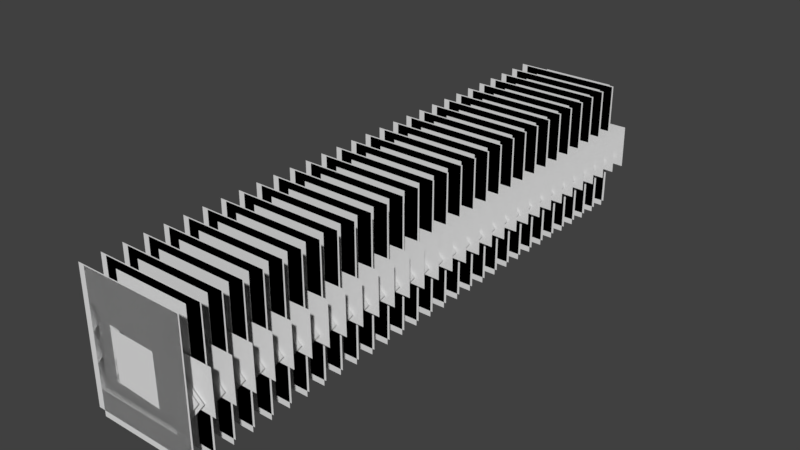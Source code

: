 # Source: particlesFG.blend  (saved by Blender 2.78.0; exported with 4.5.12 LTS)
import bpy
from mathutils import Matrix  # noqa: F401  (used for matrix-valued properties, if any)

bpy.ops.wm.read_factory_settings(use_empty=True)
scene = bpy.context.scene
scene.name = 'Scene'

# ---- collections
col_collection_1 = bpy.data.collections.new('Collection 1'); scene.collection.children.link(col_collection_1)

# ---- world
world_world = bpy.data.worlds.new('World'); scene.world = world_world
world_world.color = (0.05088, 0.05088, 0.05088)
world_world.use_sun_shadow = False
world_world.sun_shadow_jitter_overblur = 0.0
world_world.cycles.sampling_method = 'MANUAL'

# ---- meshes
me_plane_001 = bpy.data.meshes.new('Plane.001')
me_plane_001.from_pydata([(-0.2354, 8.263e-08, 0.2814), (-0.1523, 0.07, -0.2506), (-0.2084, 3.189e-09, 0.1517), (-0.2106, 8.433e-08, 0.2771), (-0.2106, 8.433e-08, -0.2684), (0.2104, 8.433e-08, 0.2771), (0.2086, 8.433e-08, -0.2669), (-0.2372, 8.263e-08, -0.2453), (0.2179, 8.263e-08, -0.2436), (0.2162, 8.263e-08, 0.2814), (-0.154, 0.07, 0.2565), (0.1583, 0.07, -0.2495), (0.16, 0.07, 0.2565), (-0.2084, 3.189e-09, -0.1642), (0.1493, 3.189e-09, -0.1642), (0.1493, 9.569e-07, 0.1517), (-0.1077, -1.079e-06, -0.09426), (0.07676, -1.079e-06, -0.1056), (0.07514, -1.079e-06, 0.09666), (-0.1103, -1.835e-06, 0.1007), (-0.1361, 0.08, 0.1229), (0.09793, 0.08, 0.1178), (0.09997, 0.08, -0.1373), (-0.1327, 0.08, -0.1231), (-0.08229, 4.695e-08, 0.08528), (-0.08229, 4.695e-08, -0.0513), (0.06684, 6.8e-07, 0.07943), (0.06489, 6.8e-07, -0.0552), (0.1262, 0.02, 0.1055), (0.1458, 0.02, -0.1043), (-0.1357, 0.02, 0.1041), (-0.1357, 0.02, -0.1016), (0.09157, 0.05, -0.2199), (-0.2024, 0.05, 0.0348), (-0.09213, 0.05, 0.2038), (0.2238, 0.05, -0.04848), (-0.1189, -1.118e-07, 0.1096), (-0.1189, -1.118e-07, -0.09619), (0.1058, 8.419e-07, 0.1007), (0.1028, 8.419e-07, -0.1021), (-0.1197, 0.01, 0.1013), (-0.1197, 0.01, -0.1045), (0.1049, 0.01, 0.09245), (0.102, 0.01, -0.1104), (-0.144, 0.03, 0.0938), (-0.144, 0.03, -0.09669), (0.1051, 0.03, 0.08564), (0.1018, 0.03, -0.1021), (0.07835, 0.04, -0.218), (-0.2156, 0.04, 0.03672), (-0.1054, 0.04, 0.2057), (0.2106, 0.04, -0.04656), (-0.2577, 0.06, -0.08085), (0.2587, 0.06, -0.08697), (0.2567, 0.06, 0.09061), (-0.2618, 0.06, 0.08653)], [], [(0, 7, 8, 9), (10, 1, 11, 12), (13, 14, 15, 2), (17, 18, 19, 16), (22, 21, 20, 23), (4, 6, 5, 3), (28, 30, 31, 29), (25, 27, 26, 24), (35, 34, 33, 32), (37, 39, 38, 36), (41, 43, 42, 40), (45, 47, 46, 44), (51, 50, 49, 48), (53, 54, 55, 52)])
_uv = me_plane_001.uv_layers.new(name='UVMap')
_uv.uv.foreach_set('vector', [0.3062, 0.9743, 0.3051, 0.6586, 0.5779, 0.6596, 0.5769, 0.9743, 0.6273, 0.9773, 0.6283, 0.6629, 0.8209, 0.6637, 0.8219, 0.9773, 0.02124, 0.4431, 0.1654, 0.4431, 0.1654, 0.5705, 0.02124, 0.5705, 0.1447, 0.3135, 0.1439, 0.4071, 0.05811, 0.4089, 0.05934, 0.3187, 0.1965, 0.1526, 0.1955, 0.2802, 0.07852, 0.2827, 0.0802, 0.1597, 0.01547, 0.6519, 0.2676, 0.6528, 0.2687, 0.98, 0.01547, 0.98, 0.2844, 0.1284, 0.1535, 0.1277, 0.1535, 0.0248, 0.2942, 0.02345, 0.02016, 0.05376, 0.09122, 0.05188, 0.09217, 0.1169, 0.02016, 0.1197, 0.5674, 0.3714, 0.4094, 0.4975, 0.3543, 0.413, 0.5013, 0.2857, 0.1808, 0.3975, 0.2452, 0.2801, 0.3519, 0.3403, 0.2881, 0.4602, 0.5719, 0.2987, 0.5629, 0.2022, 0.6513, 0.195, 0.6616, 0.2928, 0.6228, 0.3282, 0.7448, 0.3297, 0.7417, 0.4184, 0.618, 0.4181, 0.7612, 0.5621, 0.5609, 0.5896, 0.5568, 0.4888, 0.7482, 0.4546, 0.4895, 0.5128, 0.4884, 0.6016, 0.2292, 0.5995, 0.2312, 0.5158])
me_plane_001.use_remesh_preserve_volume = False
me_plane_001.use_remesh_preserve_attributes = False
me_plane_001.use_mirror_vertex_groups = False
me_plane_001.update()

# ---- objects
ob_plane = bpy.data.objects.new('Plane', me_plane_001)

# ---- transforms, parenting, visibility, modifiers, constraints
ob_plane.location = (0.0, 0.0, 0.0)
ob_plane.lineart.crease_threshold = 0.0
_m = ob_plane.modifiers.new('Array', 'ARRAY')
_m.count = 30
_m.constant_offset_displace = (0.0, 0.0, 0.0)
_m.relative_offset_displace = (0.0, 1.0, 0.0)

# ---- collection membership
col_collection_1.objects.link(ob_plane)

# ---- scene / render settings (as saved in the file)
scene.frame_start = 1; scene.frame_end = 250; scene.frame_set(1)
scene.render.engine = 'BLENDER_EEVEE_NEXT'
scene.render.resolution_percentage = 50
scene.render.dither_intensity = 0.0
scene.cycles.use_denoising = False
scene.cycles.samples = 128
scene.cycles.sampling_pattern = 'TABULATED_SOBOL'
scene.cycles.light_sampling_threshold = 0.0
scene.cycles.use_adaptive_sampling = False
scene.cycles.use_light_tree = False
scene.cycles.blur_glossy = 0.0
scene.cycles.sample_clamp_indirect = 0.0
scene.view_settings.view_transform = 'Standard'
bpy.context.view_layer.update()

# ---- added for rendering (the .blend has no active camera and no usable light): camera, sun
cam_auto = bpy.data.cameras.new('AutoCamera')
cam_auto.lens = 50.0
cam_auto.sensor_width = 36.0
cam_auto.clip_end = 1000.0
ob_auto_camera = bpy.data.objects.new('AutoCamera', cam_auto)
scene.collection.objects.link(ob_auto_camera)
ob_auto_camera.location = (2.32692, -1.59411, 1.86926)
ob_auto_camera.rotation_euler = (1.09748, -7.21219e-08, 0.694738)
scene.camera = ob_auto_camera
light_auto_sun = bpy.data.lights.new('AutoSun', 'SUN')
light_auto_sun.energy = 3.0
light_auto_sun.angle = 0.0523599
ob_auto_sun = bpy.data.objects.new('AutoSun', light_auto_sun)
scene.collection.objects.link(ob_auto_sun)
ob_auto_sun.rotation_euler = (0.872665, 0.174533, 0.523599)
bpy.context.view_layer.update()

